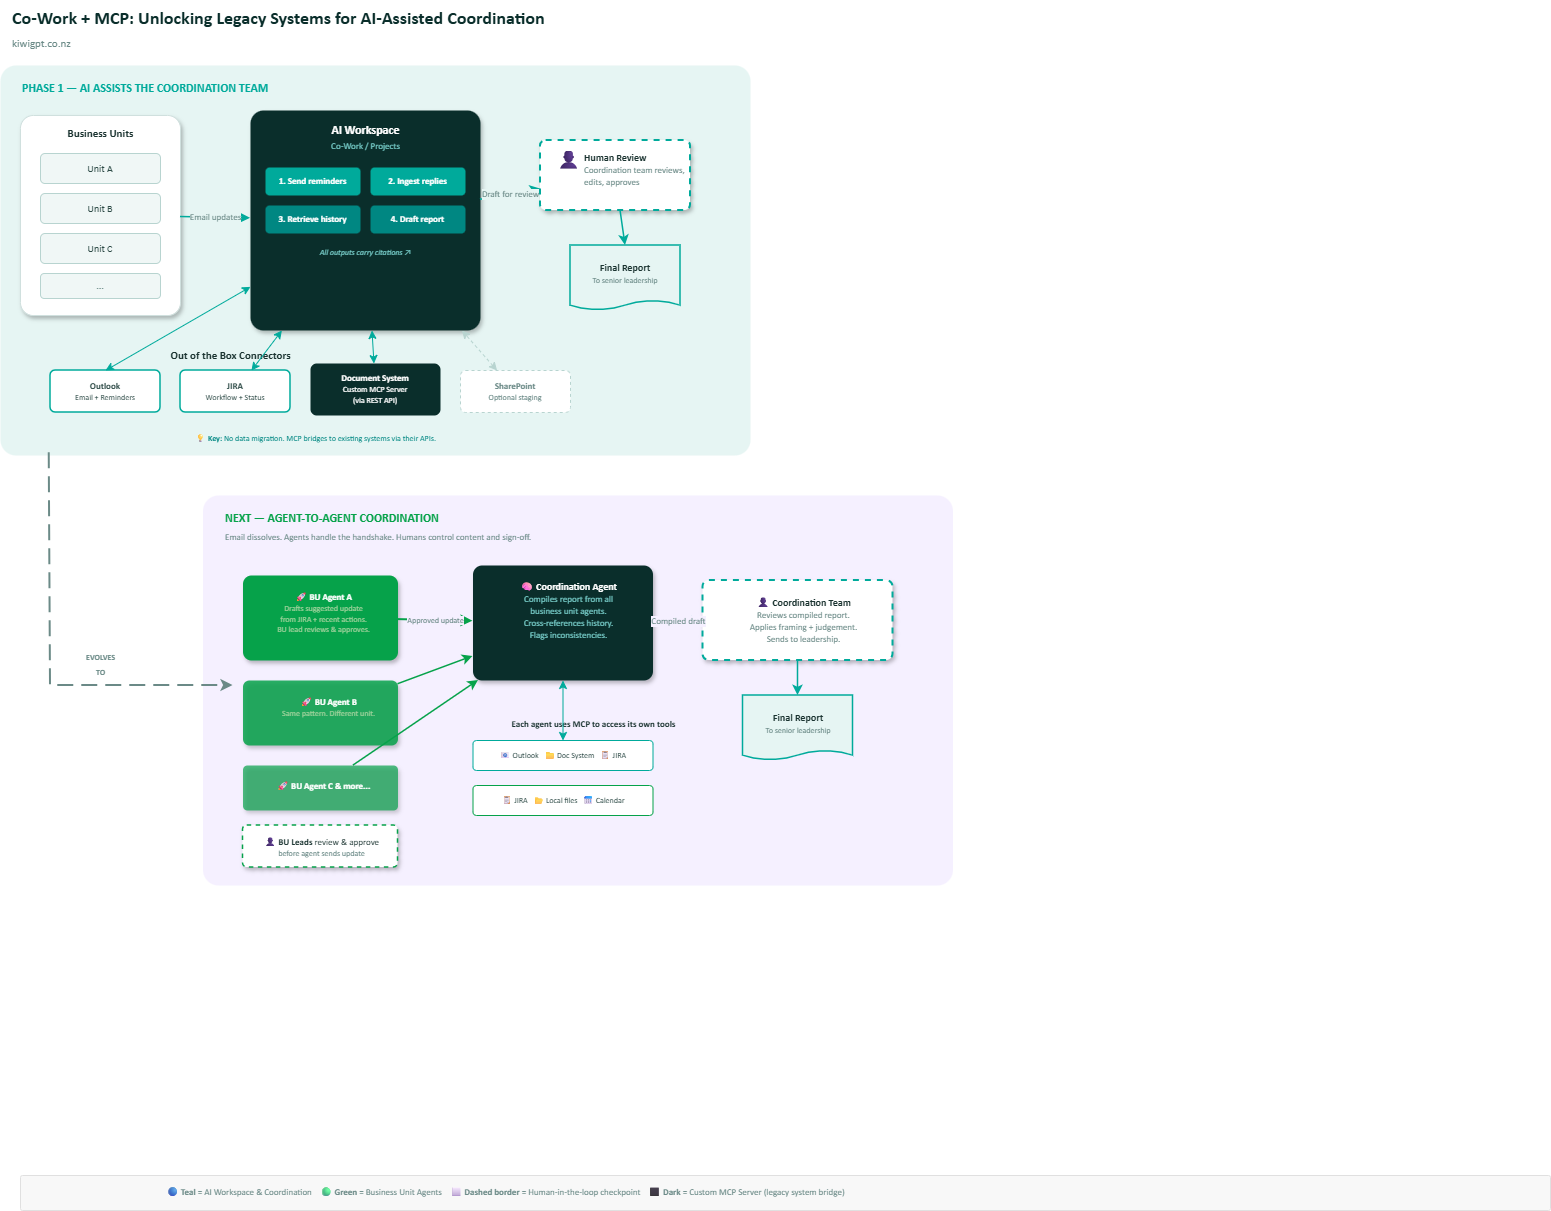

The diagram above was exported from draw.io. Its source (the exported page's mxGraphModel, read from the mxfile embedded in the PNG):
<mxGraphModel dx="1223" dy="690" grid="1" gridSize="10" guides="1" tooltips="1" connect="1" arrows="1" fold="1" page="1" pageScale="1" pageWidth="1600" pageHeight="900" math="0" shadow="0">
  <root>
    <mxCell id="0" />
    <mxCell id="1" parent="0" />
    <mxCell id="title1" parent="1" style="text;html=1;align=left;verticalAlign=middle;resizable=0;points=[];autosize=1;strokeColor=none;fillColor=none;fontSize=18;fontColor=#0A2E2B;fontFamily=Calibri;" value="&lt;b&gt;Co-Work + MCP: Unlocking Legacy Systems for AI-Assisted Coordination&lt;/b&gt;" vertex="1">
      <mxGeometry height="35" width="680" x="40" y="15" as="geometry" />
    </mxCell>
    <mxCell id="subtitle1" parent="1" style="text;html=1;align=left;verticalAlign=middle;resizable=0;points=[];autosize=1;strokeColor=none;fillColor=none;fontSize=11;fontColor=#6B8A87;fontFamily=Calibri;" value="kiwigpt.co.nz" vertex="1">
      <mxGeometry height="20" width="90" x="40" y="48" as="geometry" />
    </mxCell>
    <mxCell id="phase1bg" parent="1" style="rounded=1;whiteSpace=wrap;html=1;fillColor=#E6F5F3;strokeColor=none;arcSize=4;" value="" vertex="1">
      <mxGeometry height="390" width="750" x="30" y="80" as="geometry" />
    </mxCell>
    <mxCell id="phase1label" parent="1" style="text;html=1;align=left;verticalAlign=middle;resizable=0;points=[];autosize=1;strokeColor=none;fillColor=none;fontSize=12;fontColor=#00AA9B;fontFamily=Calibri;" value="&lt;b&gt;PHASE 1 — AI ASSISTS THE COORDINATION TEAM&lt;/b&gt;" vertex="1">
      <mxGeometry height="25" width="380" x="50" y="90" as="geometry" />
    </mxCell>
    <mxCell id="bu_group" parent="1" style="rounded=1;whiteSpace=wrap;html=1;fillColor=#FFFFFF;strokeColor=#D0E0DE;strokeWidth=1;arcSize=8;shadow=1;" value="" vertex="1">
      <mxGeometry height="200" width="160" x="50" y="130" as="geometry" />
    </mxCell>
    <mxCell id="bu_title" parent="1" style="text;html=1;align=center;verticalAlign=middle;resizable=0;points=[];autosize=1;strokeColor=none;fillColor=none;fontSize=11;fontColor=#1A3330;fontFamily=Calibri;" value="&lt;b&gt;Business Units&lt;/b&gt;" vertex="1">
      <mxGeometry height="20" width="110" x="75" y="138" as="geometry" />
    </mxCell>
    <mxCell id="bu_a" parent="1" style="rounded=1;whiteSpace=wrap;html=1;fillColor=#F0F7F6;strokeColor=#B8D4D0;fontSize=10;fontFamily=Calibri;fontColor=#2D4A46;" value="Unit A" vertex="1">
      <mxGeometry height="30" width="120" x="70" y="168" as="geometry" />
    </mxCell>
    <mxCell id="bu_b" parent="1" style="rounded=1;whiteSpace=wrap;html=1;fillColor=#F0F7F6;strokeColor=#B8D4D0;fontSize=10;fontFamily=Calibri;fontColor=#2D4A46;" value="Unit B" vertex="1">
      <mxGeometry height="30" width="120" x="70" y="208" as="geometry" />
    </mxCell>
    <mxCell id="bu_c" parent="1" style="rounded=1;whiteSpace=wrap;html=1;fillColor=#F0F7F6;strokeColor=#B8D4D0;fontSize=10;fontFamily=Calibri;fontColor=#2D4A46;" value="Unit C" vertex="1">
      <mxGeometry height="30" width="120" x="70" y="248" as="geometry" />
    </mxCell>
    <mxCell id="bu_d" parent="1" style="rounded=1;whiteSpace=wrap;html=1;fillColor=#F0F7F6;strokeColor=#B8D4D0;fontSize=10;fontFamily=Calibri;fontColor=#6B8A87;" value="..." vertex="1">
      <mxGeometry height="25" width="120" x="70" y="288" as="geometry" />
    </mxCell>
    <mxCell id="email_arrow" edge="1" parent="1" source="bu_group" style="endArrow=classic;html=1;strokeColor=#00AA9B;strokeWidth=1.5;fontSize=9;fontColor=#6B8A87;fontFamily=Calibri;labelBackgroundColor=#E6F5F3;" target="cowork_box" value="Email updates">
      <mxGeometry relative="1" as="geometry" />
    </mxCell>
    <mxCell id="cowork_box" parent="1" style="rounded=1;whiteSpace=wrap;html=1;fillColor=#0A2E2B;strokeColor=none;arcSize=6;shadow=1;" value="" vertex="1">
      <mxGeometry height="220" width="230" x="280" y="125" as="geometry" />
    </mxCell>
    <mxCell id="cowork_title" parent="1" style="text;html=1;align=center;verticalAlign=middle;resizable=0;points=[];autosize=1;strokeColor=none;fillColor=none;fontSize=12;fontFamily=Calibri;" value="&lt;font color=&quot;#FFFFFF&quot;&gt;&lt;b&gt;AI Workspace&lt;/b&gt;&lt;br&gt;&lt;font style=&quot;font-size:9px&quot; color=&quot;#75CBC7&quot;&gt;Co-Work / Projects&lt;/font&gt;&lt;/font&gt;" vertex="1">
      <mxGeometry height="40" width="130" x="330" y="132" as="geometry" />
    </mxCell>
    <mxCell id="step1" parent="1" style="rounded=1;whiteSpace=wrap;html=1;fillColor=#00AA9B;strokeColor=none;fontSize=9;fontFamily=Calibri;fontColor=#FFFFFF;fontStyle=1;" value="1. Send reminders" vertex="1">
      <mxGeometry height="28" width="95" x="295" y="182" as="geometry" />
    </mxCell>
    <mxCell id="step2" parent="1" style="rounded=1;whiteSpace=wrap;html=1;fillColor=#00AA9B;strokeColor=none;fontSize=9;fontFamily=Calibri;fontColor=#FFFFFF;fontStyle=1;" value="2. Ingest replies" vertex="1">
      <mxGeometry height="28" width="95" x="400" y="182" as="geometry" />
    </mxCell>
    <mxCell id="step3" parent="1" style="rounded=1;whiteSpace=wrap;html=1;fillColor=#008782;strokeColor=none;fontSize=9;fontFamily=Calibri;fontColor=#FFFFFF;fontStyle=1;" value="3. Retrieve history" vertex="1">
      <mxGeometry height="28" width="95" x="295" y="220" as="geometry" />
    </mxCell>
    <mxCell id="step4" parent="1" style="rounded=1;whiteSpace=wrap;html=1;fillColor=#008782;strokeColor=none;fontSize=9;fontFamily=Calibri;fontColor=#FFFFFF;fontStyle=1;" value="4. Draft report" vertex="1">
      <mxGeometry height="28" width="95" x="400" y="220" as="geometry" />
    </mxCell>
    <mxCell id="step_cite" parent="1" style="text;html=1;align=center;verticalAlign=middle;resizable=0;points=[];autosize=1;strokeColor=none;fillColor=none;fontSize=8;fontColor=#75CBC7;fontFamily=Calibri;fontStyle=2;" value="All outputs carry citations ↗" vertex="1">
      <mxGeometry height="18" width="170" x="310" y="258" as="geometry" />
    </mxCell>
    <mxCell id="human_review" parent="1" style="rounded=1;whiteSpace=wrap;html=1;fillColor=#FFFFFF;strokeColor=#00AA9B;strokeWidth=2;arcSize=8;shadow=1;dashed=1;" value="" vertex="1">
      <mxGeometry height="70" width="150" x="570" y="155" as="geometry" />
    </mxCell>
    <mxCell id="human_icon" parent="1" style="text;html=1;align=center;verticalAlign=middle;resizable=0;points=[];autosize=1;strokeColor=none;fillColor=none;fontSize=18;" value="👤" vertex="1">
      <mxGeometry height="30" width="35" x="580" y="160" as="geometry" />
    </mxCell>
    <mxCell id="human_label" parent="1" style="text;html=1;align=left;verticalAlign=top;resizable=0;points=[];autosize=1;strokeColor=none;fillColor=none;fontSize=10;fontColor=#1A3330;fontFamily=Calibri;" value="&lt;b&gt;Human Review&lt;/b&gt;&lt;br&gt;&lt;font style=&quot;font-size:9px&quot; color=&quot;#6B8A87&quot;&gt;Coordination team reviews,&lt;br&gt;edits, approves&lt;/font&gt;" vertex="1">
      <mxGeometry height="55" width="100" x="612" y="160" as="geometry" />
    </mxCell>
    <mxCell id="arrow_to_human" edge="1" parent="1" source="cowork_box" style="endArrow=classic;html=1;strokeColor=#00AA9B;strokeWidth=1.5;fontSize=9;fontColor=#6B8A87;fontFamily=Calibri;labelBackgroundColor=#E6F5F3;" target="human_review" value="Draft for review">
      <mxGeometry relative="1" as="geometry" />
    </mxCell>
    <mxCell id="output_doc" parent="1" style="shape=document;whiteSpace=wrap;html=1;boundedLbl=1;backgroundOutline=1;size=0.15;fillColor=#E6F5F3;strokeColor=#00AA9B;strokeWidth=1.5;fontSize=10;fontFamily=Calibri;fontColor=#1A3330;" value="&lt;b&gt;Final Report&lt;/b&gt;&lt;br&gt;&lt;font style=&quot;font-size:8px&quot; color=&quot;#6B8A87&quot;&gt;To senior leadership&lt;/font&gt;" vertex="1">
      <mxGeometry height="65" width="110" x="600" y="260" as="geometry" />
    </mxCell>
    <mxCell id="arrow_to_output" edge="1" parent="1" source="human_review" style="endArrow=classic;html=1;strokeColor=#00AA9B;strokeWidth=1.5;entryX=0.5;entryY=0;entryDx=0;entryDy=0;" target="output_doc" value="">
      <mxGeometry relative="1" as="geometry" />
    </mxCell>
    <mxCell id="mcp_label" parent="1" style="text;html=1;align=center;verticalAlign=middle;resizable=0;points=[];autosize=1;strokeColor=none;fillColor=none;fontSize=11;fontColor=#1A3330;fontFamily=Calibri;" value="&lt;b&gt;Out of the Box Connectors&lt;/b&gt;" vertex="1">
      <mxGeometry height="30" width="140" x="190" y="355" as="geometry" />
    </mxCell>
    <mxCell id="conn_outlook" parent="1" style="rounded=1;whiteSpace=wrap;html=1;fillColor=#FFFFFF;strokeColor=#00AA9B;strokeWidth=1.5;fontSize=9;fontFamily=Calibri;fontColor=#2D4A46;arcSize=12;" value="&lt;b&gt;Outlook&lt;/b&gt;&lt;br&gt;&lt;font style=&quot;font-size:8px&quot;&gt;Email + Reminders&lt;/font&gt;" vertex="1">
      <mxGeometry height="42" width="110" x="80" y="385" as="geometry" />
    </mxCell>
    <mxCell id="conn_jira" parent="1" style="rounded=1;whiteSpace=wrap;html=1;fillColor=#FFFFFF;strokeColor=#00AA9B;strokeWidth=1.5;fontSize=9;fontFamily=Calibri;fontColor=#2D4A46;arcSize=12;" value="&lt;b&gt;JIRA&lt;/b&gt;&lt;br&gt;&lt;font style=&quot;font-size:8px&quot;&gt;Workflow + Status&lt;/font&gt;" vertex="1">
      <mxGeometry height="42" width="110" x="210" y="385" as="geometry" />
    </mxCell>
    <mxCell id="conn_dms" parent="1" style="rounded=1;whiteSpace=wrap;html=1;fillColor=#0A2E2B;strokeColor=none;fontSize=9;fontFamily=Calibri;fontColor=#FFFFFF;arcSize=12;" value="&lt;b&gt;Document System&lt;/b&gt;&lt;br&gt;&lt;font style=&quot;font-size:8px&quot;&gt;Custom MCP Server&lt;br&gt;(via REST API)&lt;/font&gt;" vertex="1">
      <mxGeometry height="52" width="130" x="340" y="378" as="geometry" />
    </mxCell>
    <mxCell id="conn_sp" parent="1" style="rounded=1;whiteSpace=wrap;html=1;fillColor=#FFFFFF;strokeColor=#B8D4D0;strokeWidth=1;fontSize=9;fontFamily=Calibri;fontColor=#6B8A87;arcSize=12;dashed=1;" value="&lt;b&gt;SharePoint&lt;/b&gt;&lt;br&gt;&lt;font style=&quot;font-size:8px&quot;&gt;Optional staging&lt;/font&gt;" vertex="1">
      <mxGeometry height="42" width="110" x="490" y="385" as="geometry" />
    </mxCell>
    <mxCell id="arr_outlook" edge="1" parent="1" source="conn_outlook" style="endArrow=classic;startArrow=classic;html=1;strokeColor=#00AA9B;strokeWidth=1;exitX=0.5;exitY=0;exitDx=0;exitDy=0;" target="cowork_box" value="">
      <mxGeometry relative="1" as="geometry" />
    </mxCell>
    <mxCell id="arr_jira" edge="1" parent="1" source="conn_jira" style="endArrow=classic;startArrow=classic;html=1;strokeColor=#00AA9B;strokeWidth=1;" target="cowork_box" value="">
      <mxGeometry relative="1" as="geometry" />
    </mxCell>
    <mxCell id="arr_dms" edge="1" parent="1" source="conn_dms" style="endArrow=classic;startArrow=classic;html=1;strokeColor=#00AA9B;strokeWidth=1;" target="cowork_box" value="">
      <mxGeometry relative="1" as="geometry" />
    </mxCell>
    <mxCell id="arr_sp" edge="1" parent="1" source="conn_sp" style="endArrow=classic;startArrow=classic;html=1;strokeColor=#B8D4D0;strokeWidth=1;dashed=1;" target="cowork_box" value="">
      <mxGeometry relative="1" as="geometry" />
    </mxCell>
    <mxCell id="key_callout" parent="1" style="text;html=1;align=center;verticalAlign=middle;resizable=0;points=[];autosize=1;strokeColor=none;fillColor=none;fontFamily=Calibri;" value="&lt;font style=&quot;font-size:8px&quot; color=&quot;#008782&quot;&gt;💡 &lt;b&gt;Key:&lt;/b&gt; No data migration. MCP bridges to existing systems via their APIs.&lt;/font&gt;" vertex="1">
      <mxGeometry height="20" width="380" x="155" y="442" as="geometry" />
    </mxCell>
    <mxCell id="phase2bg" parent="1" style="rounded=1;whiteSpace=wrap;html=1;fillColor=#F5F0FF;strokeColor=none;arcSize=4;" value="" vertex="1">
      <mxGeometry height="390" width="750" x="232.5" y="510" as="geometry" />
    </mxCell>
    <mxCell id="phase2label" parent="1" style="text;html=1;align=left;verticalAlign=middle;resizable=0;points=[];autosize=1;strokeColor=none;fillColor=none;fontSize=12;fontColor=#06A24A;fontFamily=Calibri;" value="&lt;b&gt;NEXT — AGENT-TO-AGENT COORDINATION&lt;/b&gt;" vertex="1">
      <mxGeometry height="25" width="320" x="252.5" y="520" as="geometry" />
    </mxCell>
    <mxCell id="phase2desc" parent="1" style="text;html=1;align=left;verticalAlign=middle;resizable=0;points=[];autosize=1;strokeColor=none;fillColor=none;fontFamily=Calibri;" value="&lt;font color=&quot;#6B8A87&quot; style=&quot;font-size:9px&quot;&gt;Email dissolves. Agents handle the handshake. Humans control content and sign-off.&lt;/font&gt;" vertex="1">
      <mxGeometry height="18" width="460" x="252.5" y="542" as="geometry" />
    </mxCell>
    <mxCell id="coord_agent" parent="1" style="rounded=1;whiteSpace=wrap;html=1;fillColor=#0A2E2B;strokeColor=none;arcSize=8;shadow=1;" value="" vertex="1">
      <mxGeometry height="115" width="180" x="502.5" y="580" as="geometry" />
    </mxCell>
    <mxCell id="coord_agent_label" parent="1" style="text;html=1;align=center;verticalAlign=middle;resizable=0;points=[];autosize=1;strokeColor=none;fillColor=none;fontSize=10;fontFamily=Calibri;" value="&lt;font color=&quot;#FFFFFF&quot;&gt;&lt;b&gt;🧠 Coordination Agent&lt;/b&gt;&lt;br&gt;&lt;font style=&quot;font-size:9px&quot; color=&quot;#75CBC7&quot;&gt;Compiles report from all&lt;br&gt;business unit agents.&lt;br&gt;Cross-references history.&lt;br&gt;Flags inconsistencies.&lt;/font&gt;&lt;/font&gt;" vertex="1">
      <mxGeometry height="80" width="160" x="517.5" y="585" as="geometry" />
    </mxCell>
    <mxCell id="agent_a_box" parent="1" style="rounded=1;whiteSpace=wrap;html=1;fillColor=#06A24A;strokeColor=none;arcSize=10;shadow=1;" value="" vertex="1">
      <mxGeometry height="85" width="155" x="272.5" y="590" as="geometry" />
    </mxCell>
    <mxCell id="agent_a_label" parent="1" style="text;html=1;align=center;verticalAlign=middle;resizable=0;points=[];autosize=1;strokeColor=none;fillColor=none;fontSize=9;fontFamily=Calibri;" value="&lt;font color=&quot;#FFFFFF&quot;&gt;&lt;b&gt;🚀 BU Agent A&lt;/b&gt;&lt;br&gt;&lt;font style=&quot;font-size:8px&quot; color=&quot;#9DD19A&quot;&gt;Drafts suggested update&lt;br&gt;from JIRA + recent actions.&lt;br&gt;BU lead reviews &amp;amp; approves.&lt;/font&gt;&lt;/font&gt;" vertex="1">
      <mxGeometry height="65" width="140" x="282.5" y="595" as="geometry" />
    </mxCell>
    <mxCell id="agent_b_box" parent="1" style="rounded=1;whiteSpace=wrap;html=1;fillColor=#06A24A;strokeColor=none;arcSize=10;shadow=1;opacity=85;" value="" vertex="1">
      <mxGeometry height="65" width="155" x="272.5" y="695" as="geometry" />
    </mxCell>
    <mxCell id="agent_b_label" parent="1" style="text;html=1;align=center;verticalAlign=middle;resizable=0;points=[];autosize=1;strokeColor=none;fillColor=none;fontSize=9;fontFamily=Calibri;" value="&lt;font color=&quot;#FFFFFF&quot;&gt;&lt;b&gt;🚀 BU Agent B&lt;/b&gt;&lt;br&gt;&lt;font style=&quot;font-size:8px&quot; color=&quot;#9DD19A&quot;&gt;Same pattern. Different unit.&lt;/font&gt;&lt;/font&gt;" vertex="1">
      <mxGeometry height="40" width="140" x="287.5" y="702" as="geometry" />
    </mxCell>
    <mxCell id="agent_c_box" parent="1" style="rounded=1;whiteSpace=wrap;html=1;fillColor=#06A24A;strokeColor=none;arcSize=10;shadow=1;opacity=70;" value="" vertex="1">
      <mxGeometry height="45" width="155" x="272.5" y="780" as="geometry" />
    </mxCell>
    <mxCell id="agent_c_label" parent="1" style="text;html=1;align=center;verticalAlign=middle;resizable=0;points=[];autosize=1;strokeColor=none;fillColor=none;fontSize=9;fontFamily=Calibri;" value="&lt;font color=&quot;#FFFFFF&quot;&gt;&lt;b&gt;🚀 BU Agent C &amp;amp; more...&lt;/b&gt;&lt;/font&gt;" vertex="1">
      <mxGeometry height="25" width="140" x="282.5" y="788" as="geometry" />
    </mxCell>
    <mxCell id="a2a_a" edge="1" parent="1" source="agent_a_box" style="endArrow=classic;html=1;strokeColor=#06A24A;strokeWidth=2;fontSize=8;fontColor=#6B8A87;fontFamily=Calibri;labelBackgroundColor=#F5F0FF;" target="coord_agent" value="Approved update">
      <mxGeometry relative="1" as="geometry" />
    </mxCell>
    <mxCell id="a2a_b" edge="1" parent="1" source="agent_b_box" style="endArrow=classic;html=1;strokeColor=#06A24A;strokeWidth=1.5;" target="coord_agent" value="">
      <mxGeometry relative="1" as="geometry" />
    </mxCell>
    <mxCell id="a2a_c" edge="1" parent="1" source="agent_c_box" style="endArrow=classic;html=1;strokeColor=#06A24A;strokeWidth=1.5;" target="coord_agent" value="">
      <mxGeometry relative="1" as="geometry" />
    </mxCell>
    <mxCell id="human_bu" parent="1" style="rounded=1;whiteSpace=wrap;html=1;fillColor=#FFFFFF;strokeColor=#06A24A;strokeWidth=1.5;arcSize=10;dashed=1;shadow=1;" value="" vertex="1">
      <mxGeometry height="42" width="155" x="272.5" y="840" as="geometry" />
    </mxCell>
    <mxCell id="human_bu_label" parent="1" style="text;html=1;align=center;verticalAlign=middle;resizable=0;points=[];autosize=1;strokeColor=none;fillColor=none;fontSize=9;fontFamily=Calibri;fontColor=#1A3330;" value="👤 &lt;b&gt;BU Leads&lt;/b&gt; review &amp;amp; approve&lt;br&gt;&lt;font style=&quot;font-size:8px&quot; color=&quot;#6B8A87&quot;&gt;before agent sends update&lt;/font&gt;" vertex="1">
      <mxGeometry height="35" width="140" x="280.5" y="844" as="geometry" />
    </mxCell>
    <mxCell id="human_coord" parent="1" style="rounded=1;whiteSpace=wrap;html=1;fillColor=#FFFFFF;strokeColor=#00AA9B;strokeWidth=2;arcSize=8;dashed=1;shadow=1;" value="" vertex="1">
      <mxGeometry height="80" width="190" x="732.5" y="595" as="geometry" />
    </mxCell>
    <mxCell id="human_coord_label" parent="1" style="text;html=1;align=center;verticalAlign=middle;resizable=0;points=[];autosize=1;strokeColor=none;fillColor=none;fontSize=10;fontFamily=Calibri;fontColor=#1A3330;" value="👤 &lt;b&gt;Coordination Team&lt;/b&gt;&lt;br&gt;&lt;font style=&quot;font-size:9px&quot; color=&quot;#6B8A87&quot;&gt;Reviews compiled report.&lt;br&gt;Applies framing + judgement.&lt;br&gt;Sends to leadership.&lt;/font&gt;" vertex="1">
      <mxGeometry height="65" width="170" x="747.5" y="602" as="geometry" />
    </mxCell>
    <mxCell id="arr_coord_human" edge="1" parent="1" source="coord_agent" style="endArrow=classic;html=1;strokeColor=#00AA9B;strokeWidth=1.5;fontSize=9;fontColor=#6B8A87;fontFamily=Calibri;labelBackgroundColor=#F5F0FF;" target="human_coord" value="Compiled draft">
      <mxGeometry relative="1" as="geometry" />
    </mxCell>
    <mxCell id="output_doc2" parent="1" style="shape=document;whiteSpace=wrap;html=1;boundedLbl=1;backgroundOutline=1;size=0.15;fillColor=#E6F5F3;strokeColor=#00AA9B;strokeWidth=1.5;fontSize=10;fontFamily=Calibri;fontColor=#1A3330;" value="&lt;b&gt;Final Report&lt;/b&gt;&lt;br&gt;&lt;font style=&quot;font-size:8px&quot; color=&quot;#6B8A87&quot;&gt;To senior leadership&lt;/font&gt;" vertex="1">
      <mxGeometry height="65" width="110" x="772.5" y="710" as="geometry" />
    </mxCell>
    <mxCell id="arr_to_output2" edge="1" parent="1" source="human_coord" style="endArrow=classic;html=1;strokeColor=#00AA9B;strokeWidth=1.5;" target="output_doc2" value="">
      <mxGeometry relative="1" as="geometry" />
    </mxCell>
    <mxCell id="mcp2_label" parent="1" style="text;html=1;align=center;verticalAlign=middle;resizable=0;points=[];autosize=1;strokeColor=none;fillColor=none;fontSize=9;fontColor=#1A3330;fontFamily=Calibri;" value="&lt;b&gt;Each agent uses MCP to access its own tools&lt;/b&gt;" vertex="1">
      <mxGeometry height="18" width="260" x="492.5" y="730" as="geometry" />
    </mxCell>
    <mxCell id="mcp2_coord_tools" parent="1" style="rounded=1;whiteSpace=wrap;html=1;fillColor=#FFFFFF;strokeColor=#00AA9B;strokeWidth=1;fontSize=8;fontFamily=Calibri;fontColor=#2D4A46;arcSize=12;" value="&lt;font style=&quot;font-size:8px&quot;&gt;📧 Outlook &amp;nbsp; 📁 Doc System &amp;nbsp; 📋 JIRA&lt;/font&gt;" vertex="1">
      <mxGeometry height="30" width="180" x="502.5" y="755" as="geometry" />
    </mxCell>
    <mxCell id="arr_coord_mcp" edge="1" parent="1" source="coord_agent" style="endArrow=classic;startArrow=classic;html=1;strokeColor=#00AA9B;strokeWidth=1;exitX=0.5;exitY=1;exitDx=0;exitDy=0;" target="mcp2_coord_tools" value="">
      <mxGeometry relative="1" as="geometry" />
    </mxCell>
    <mxCell id="mcp2_bu_tools" parent="1" style="rounded=1;whiteSpace=wrap;html=1;fillColor=#FFFFFF;strokeColor=#06A24A;strokeWidth=1;fontSize=8;fontFamily=Calibri;fontColor=#2D4A46;arcSize=12;" value="&lt;font style=&quot;font-size:8px&quot;&gt;📋 JIRA &amp;nbsp; 📂 Local files &amp;nbsp; 📅 Calendar&lt;/font&gt;" vertex="1">
      <mxGeometry height="30" width="180" x="502.5" y="800" as="geometry" />
    </mxCell>
    <mxCell id="transition_arrow" edge="1" parent="1" source="phase1bg" style="endArrow=classic;html=1;strokeColor=#6B8A87;strokeWidth=2;dashed=1;dashPattern=8 4;rounded=0;curved=0;endFill=1;exitX=0.065;exitY=0.993;exitDx=0;exitDy=0;exitPerimeter=0;" value="">
      <mxGeometry relative="1" as="geometry">
        <Array as="points">
          <mxPoint x="80" y="700" />
        </Array>
        <mxPoint x="110" y="510" as="sourcePoint" />
        <mxPoint x="262.5" y="700" as="targetPoint" />
      </mxGeometry>
    </mxCell>
    <mxCell id="transition_label" parent="1" style="text;html=1;align=center;verticalAlign=middle;resizable=0;points=[];autosize=1;strokeColor=none;fillColor=none;fontFamily=Calibri;" value="&lt;font style=&quot;font-size:8px&quot; color=&quot;#6B8A87&quot;&gt;&lt;b&gt;EVOLVES&lt;br&gt;TO&lt;/b&gt;&lt;/font&gt;" vertex="1">
      <mxGeometry height="35" width="60" x="100" y="660" as="geometry" />
    </mxCell>
    <mxCell id="legend_bg" parent="1" style="rounded=1;whiteSpace=wrap;html=1;fillColor=#F8F8F8;strokeColor=#E0E0E0;arcSize=6;" value="" vertex="1">
      <mxGeometry height="35" width="1530" x="50" y="1190" as="geometry" />
    </mxCell>
    <mxCell id="legend" parent="1" style="text;html=1;align=center;verticalAlign=middle;resizable=0;points=[];autosize=1;strokeColor=none;fillColor=none;fontFamily=Calibri;" value="&lt;font style=&quot;font-size:9px&quot; color=&quot;#6B8A87&quot;&gt;🔵 &lt;b&gt;Teal&lt;/b&gt; = AI Workspace &amp;amp; Coordination &amp;nbsp;&amp;nbsp; 🟢 &lt;b&gt;Green&lt;/b&gt; = Business Unit Agents &amp;nbsp;&amp;nbsp; ⬜ &lt;b&gt;Dashed border&lt;/b&gt; = Human-in-the-loop checkpoint &amp;nbsp;&amp;nbsp; ⬛ &lt;b&gt;Dark&lt;/b&gt; = Custom MCP Server (legacy system bridge)&lt;/font&gt;" vertex="1">
      <mxGeometry height="22" width="830" x="120" y="1195" as="geometry" />
    </mxCell>
  </root>
</mxGraphModel>